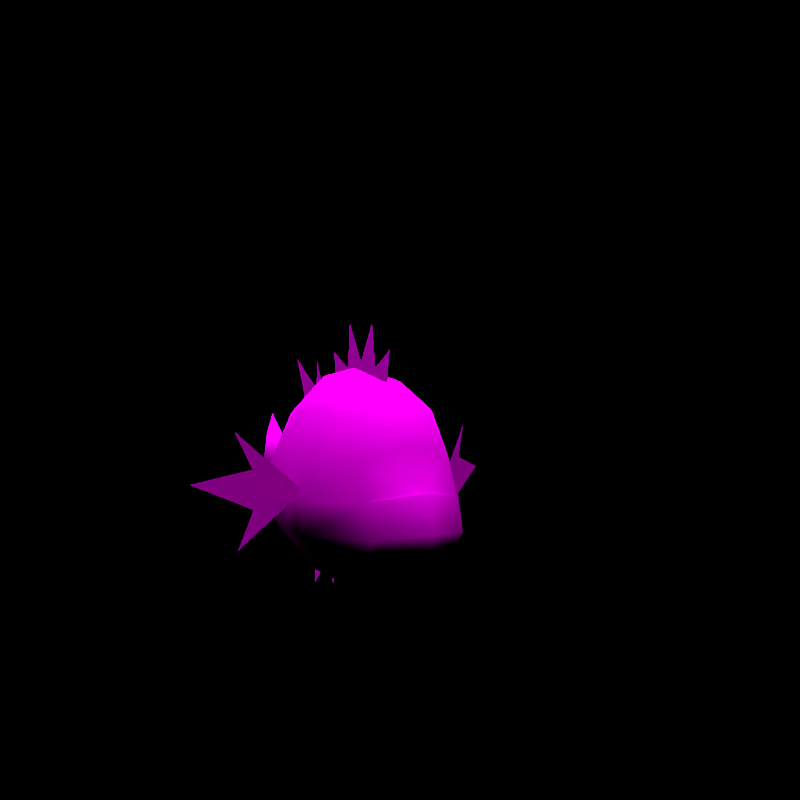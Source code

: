 # Source: rumble-basculin.blend  (saved by Blender 3.6.11; exported with 4.5.12 LTS)
import bpy
from mathutils import Matrix  # noqa: F401  (used for matrix-valued properties, if any)

bpy.ops.wm.read_factory_settings(use_empty=True)
scene = bpy.context.scene
scene.name = 'regice'

# ---- collections
col_don_t_render_me = bpy.data.collections.new("Don't Render Me"); scene.collection.children.link(col_don_t_render_me)

# ---- images (referenced by path relative to the original .blend; pixels are not part of the script)
import os
ASSET_DIR = os.environ.get("B2B_ASSET_DIR", "")  # directory of the original .blend (textures are referenced by path, not embedded)
HERE = os.path.dirname(os.path.abspath(__file__))  # packed textures are extracted next to this script under _unpacked/

def load_image(name, relpath, width, height, colorspace="sRGB"):
    """Load a texture the original file referenced (path relative to the .blend, or extracted next to this script)."""
    p = next((c for c in (os.path.join(HERE, relpath), os.path.join(ASSET_DIR, relpath)) if relpath and os.path.exists(c)), "")
    if p:
        img = bpy.data.images.load(p, check_existing=True)
        img.name = name
    else:  # same state as the original file: an image datablock whose file is absent (Cycles renders it pink)
        img = bpy.data.images.new(name, width, height)
        img.source = "FILE"
        img.filepath = "//" + (relpath or name)
    img.colorspace_settings.name = colorspace
    return img
img_basurao_red_body_c_png = load_image('BASURAO_RED_body_C.png', 'BASURAO_RED_body_C.png', 1024, 1024, 'sRGB')
img_basurao_red_eye_c_png = load_image('BASURAO_RED_eye_C.png', 'BASURAO_RED_eye_C.png', 1024, 1024, 'sRGB')

# ---- materials (node trees are filled in below, after node groups)
mat_pii_basurao_red_body_png = bpy.data.materials.new('Pii_BASURAO_RED_body.png')
mat_pii_basurao_red_body_png.use_transparent_shadow = False
mat_pii_basurao_red_body_png.diffuse_color = (0.5, 0.5, 0.5, 1.0)
mat_pii_basurao_red_body_png.roughness = 0.5528
mat_pii_basurao_red_body_png.specular_intensity = 1.0
mat_pii_basurao_red_eye_png = bpy.data.materials.new('Pii_BASURAO_RED_eye.png')
mat_pii_basurao_red_eye_png.use_transparent_shadow = False
mat_pii_basurao_red_eye_png.diffuse_color = (0.5, 0.5, 0.5, 1.0)
mat_pii_basurao_red_eye_png.roughness = 0.5528
mat_pii_basurao_red_eye_png.specular_intensity = 1.0

# ---- material node trees
mat_pii_basurao_red_body_png.use_nodes = True; mat_pii_basurao_red_body_png.node_tree.nodes.clear()
_N = mat_pii_basurao_red_body_png.node_tree.nodes; _L = mat_pii_basurao_red_body_png.node_tree.links
n0 = _N.new('ShaderNodeOutputMaterial'); n0.name = 'Material Output'; n0.location = (300, 300)
n1 = _N.new('ShaderNodeBsdfPrincipled'); n1.name = 'Principled BSDF'; n1.location = (10, 300)
n1.distribution = 'GGX'
n1.subsurface_method = 'BURLEY'
n1.inputs[2].default_value = 0.0
n1.inputs[3].default_value = 1.45
n1.inputs[13].default_value = 0.0
n1.inputs[27].default_value = (0.0, 0.0, 0.0, 1.0)
n1.inputs[28].default_value = 1.0
n2 = _N.new('ShaderNodeTexImage'); n2.name = 'Image Texture'; n2.location = (-300, 600)
n2.image = img_basurao_red_body_c_png
n2.interpolation = 'Closest'
n2.extension = 'MIRROR'
_L.new(n1.outputs[0], n0.inputs[0])
_L.new(n2.outputs[0], n1.inputs[0])
n0.is_active_output = True
mat_pii_basurao_red_eye_png.use_nodes = True; mat_pii_basurao_red_eye_png.node_tree.nodes.clear()
_N = mat_pii_basurao_red_eye_png.node_tree.nodes; _L = mat_pii_basurao_red_eye_png.node_tree.links
n0 = _N.new('ShaderNodeOutputMaterial'); n0.name = 'Material Output'; n0.location = (300, 300)
n1 = _N.new('ShaderNodeBsdfPrincipled'); n1.name = 'Principled BSDF'; n1.location = (10, 300)
n1.distribution = 'GGX'
n1.subsurface_method = 'BURLEY'
n1.inputs[2].default_value = 0.0
n1.inputs[3].default_value = 1.45
n1.inputs[13].default_value = 0.0
n1.inputs[27].default_value = (0.0, 0.0, 0.0, 1.0)
n1.inputs[28].default_value = 1.0
n2 = _N.new('ShaderNodeTexImage'); n2.name = 'Image Texture'; n2.location = (-300, 600)
n2.image = img_basurao_red_eye_c_png
n2.interpolation = 'Closest'
n2.extension = 'MIRROR'
_L.new(n1.outputs[0], n0.inputs[0])
_L.new(n2.outputs[0], n1.inputs[0])
n0.is_active_output = True

# ---- world
world_world = bpy.data.worlds.new('World'); scene.world = world_world
world_world.use_nodes = True; world_world.node_tree.nodes.clear()
_N = world_world.node_tree.nodes; _L = world_world.node_tree.links
n0 = _N.new('ShaderNodeOutputWorld'); n0.name = 'World Output'; n0.location = (300, 300)
n1 = _N.new('ShaderNodeBackground'); n1.name = 'Background'; n1.location = (10, 300)
n1.inputs[0].default_value = (0.05088, 0.05088, 0.05088, 1.0)
n1.inputs[1].default_value = 0.0
_L.new(n1.outputs[0], n0.inputs[0])
n0.is_active_output = True
world_world.color = (0.05088, 0.05088, 0.05088)
world_world.use_sun_shadow = False
world_world.sun_shadow_jitter_overblur = 0.0

# ---- cameras
cam_camera = bpy.data.cameras.new('Camera')
cam_camera.clip_end = 2e+04

# ---- lights
light_sun = bpy.data.lights.new('Sun', 'SUN')
light_sun.specular_factor = 0.0
light_sun.transmission_factor = 0.0
light_sun.use_shadow = False
light_sun.angle = 0.7854
light_sun.energy = 5.0
light_sun.shadow_soft_size = 0.25

# ---- meshes
me_basurao_red = bpy.data.meshes.new('BASURAO_RED')
me_basurao_red.from_pydata([(-0.1067, -0.1808, 0.4428), (0.0, -0.2618, 0.3699), (0.0, -0.2127, 0.4467), (-0.1223, -0.2245, 0.34), (0.0, -0.1379, 0.5175), (-0.1505, -0.1043, 0.4491), (-0.07148, -0.08997, 0.5175), (0.1067, -0.1808, 0.4428), (0.0, -0.3001, 0.2565), (0.1223, -0.2245, 0.34), (-0.1282, -0.2536, 0.2449), (0.1505, -0.1043, 0.4491), (0.1282, -0.2536, 0.2449), (0.07148, -0.08997, 0.5175), (0.1616, 0.02163, 0.4463), (0.1906, -0.1067, 0.3451), (0.2029, 0.02163, 0.3093), (0.1696, 0.1611, 0.3037), (0.08733, 0.01805, 0.5321), (0.1081, 0.1623, 0.4343), (0.1044, 0.2652, 0.2919), (0.0, 0.01805, 0.5515), (0.0, 0.1581, 0.52), (0.0, 0.2583, 0.4401), (0.0, 0.334, 0.2681), (-0.1044, 0.2652, 0.2919), (-0.08733, 0.01805, 0.5321), (-0.1081, 0.1623, 0.4343), (-0.1696, 0.1611, 0.3037), (-0.1616, 0.02163, 0.4463), (-0.1906, -0.1067, 0.3451), (-0.2029, 0.02163, 0.3093), (0.0, 0.1826, 0.03905), (0.0, 0.2676, 0.1212), (0.1075, 0.1929, 0.1169), (-0.1075, 0.1929, 0.1169), (0.1222, 0.02815, 0.05238), (-0.1222, 0.02815, 0.05238), (0.0, 0.02771, 0.0007258), (0.1048, 0.2622, 0.1988), (-0.1048, 0.2622, 0.1988), (0.1688, 0.1588, 0.1753), (0.216, 0.02314, 0.1734), (-0.1688, 0.1588, 0.1753), (-0.216, 0.02314, 0.1734), (0.0, -0.3449, 0.1744), (0.1232, -0.2845, 0.1617), (0.0, -0.3297, 0.1161), (0.0, -0.3133, 0.2654), (-0.1232, -0.2845, 0.1617), (0.08863, -0.2786, 0.109), (0.1226, -0.2165, 0.08767), (-0.08863, -0.2786, 0.109), (-0.1226, -0.2165, 0.08767), (0.0, -0.2423, 0.05159), (-0.0339, 0.4898, 0.2716), (0.0, 0.4963, 0.4155), (0.0, 0.5372, 0.3548), (0.0, 0.3285, 0.2678), (0.0, 0.5388, 0.2041), (0.0, 0.5009, 0.1262), (0.0339, 0.4898, 0.2716), (0.0, -0.0166, 0.4853), (0.0, 0.1101, 0.4853), (0.0, 0.05207, 0.552), (0.0, -0.01517, 0.5686), (0.0, -0.08632, 0.5546), (0.0, -0.1366, 0.4853), (0.0, 0.1262, 0.5941), (0.0, -0.07019, 0.6668), (0.0, 0.04207, 0.6694), (0.0, -0.1537, 0.5994), (0.0, 0.2244, 0.4941), (0.0, 0.1633, 0.4562), (0.0, 0.2139, 0.4131), (0.0, 0.2218, 0.5726), (0.0, 0.282, 0.4388), (0.0, 0.3391, 0.5756), (0.0, 0.2629, 0.364), (0.0, 0.3497, 0.4367), (0.0, 0.2279, 0.07868), (0.0, 0.2174, 0.1542), (0.0, 0.162, 0.1188), (0.0, 0.2962, 0.05275), (0.0, 0.1593, 0.0407), (0.0, 0.2366, -0.03729), (0.0, 0.102, 0.08709), (0.0, 0.133, -0.02699), (0.0, -0.0166, 0.4853), (0.0, 0.05207, 0.552), (0.0, 0.1101, 0.4853), (0.0, -0.01517, 0.5686), (0.0, -0.08632, 0.5546), (0.0, -0.07019, 0.6668), (0.0, 0.2244, 0.4941), (0.0, 0.2139, 0.4131), (0.0, 0.1633, 0.4562), (0.0, 0.282, 0.4388), (0.0, 0.3497, 0.4367), (0.0, 0.2629, 0.364), (0.0, 0.2279, 0.07868), (0.0, 0.162, 0.1188), (0.0, 0.2174, 0.1542), (0.0, 0.1593, 0.0407), (0.0, 0.133, -0.02699), (0.0, 0.102, 0.08709), (0.123, -0.1071, 0.04387), (0.0, -0.1072, 0.01309), (-0.123, -0.1071, 0.04387), (0.2116, -0.1072, 0.157), (-0.2116, -0.1072, 0.157), (0.2151, -0.109, 0.241), (-0.2151, -0.109, 0.241), (-0.3001, -0.01569, 0.3117), (-0.2013, -0.0882, 0.2618), (-0.3353, 0.01011, 0.4032), (-0.2982, -0.01706, 0.2146), (-0.424, 0.07526, 0.2734), (-0.3291, 0.005562, 0.1154), (-0.2013, -0.0882, 0.2618), (-0.3001, -0.01569, 0.3117), (-0.3353, 0.01011, 0.4032), (0.2013, -0.0882, 0.2618), (0.3001, -0.01569, 0.3117), (0.3353, 0.01011, 0.4032), (0.2982, -0.01706, 0.2146), (0.3291, 0.005562, 0.1154), (0.424, 0.07526, 0.2734), (0.3001, -0.01569, 0.3117), (0.2013, -0.0882, 0.2618), (0.3353, 0.01011, 0.4032)], [], [(0, 1, 2), (0, 3, 1), (0, 2, 4), (0, 5, 3), (0, 4, 6), (0, 6, 5), (1, 7, 2), (1, 3, 8), (1, 9, 7), (1, 8, 9), (2, 7, 4), (3, 10, 8), (9, 11, 7), (9, 8, 12), (4, 7, 13), (13, 7, 11), (14, 15, 16), (14, 11, 15), (14, 16, 17), (14, 18, 11), (14, 17, 19), (14, 19, 18), (11, 18, 13), (17, 20, 19), (18, 21, 13), (18, 19, 22), (18, 22, 21), (20, 23, 19), (20, 24, 23), (19, 23, 22), (13, 21, 4), (24, 25, 23), (22, 26, 21), (22, 23, 27), (22, 27, 26), (23, 25, 27), (4, 21, 6), (21, 26, 6), (25, 28, 27), (26, 5, 6), (26, 27, 29), (26, 29, 5), (27, 28, 29), (5, 29, 30), (28, 31, 29), (29, 31, 30), (32, 33, 34), (32, 35, 33), (32, 34, 36), (32, 37, 35), (32, 36, 38), (32, 38, 37), (33, 39, 34), (33, 35, 40), (33, 24, 39), (33, 40, 24), (36, 34, 41), (36, 41, 42), (41, 34, 39), (37, 43, 35), (37, 44, 43), (43, 40, 35), (45, 46, 12), (45, 47, 46), (45, 12, 48), (45, 49, 47), (45, 48, 10), (45, 10, 49), (46, 47, 50), (46, 50, 51), (49, 52, 47), (49, 53, 52), (50, 54, 51), (50, 47, 54), (54, 52, 53), (54, 47, 52), (55, 56, 57), (55, 58, 56), (55, 57, 59), (55, 60, 58), (55, 59, 60), (56, 61, 57), (56, 58, 61), (61, 60, 59), (61, 59, 57), (61, 58, 60), (62, 63, 64), (62, 64, 65), (62, 65, 66), (62, 66, 67), (63, 68, 64), (65, 69, 66), (65, 64, 70), (67, 66, 71), (72, 73, 74), (72, 75, 73), (72, 74, 76), (72, 76, 77), (74, 78, 76), (78, 79, 76), (80, 81, 82), (80, 83, 81), (80, 82, 84), (80, 84, 85), (82, 86, 84), (86, 87, 84), (88, 89, 90), (88, 65, 89), (88, 66, 65), (88, 67, 66), (90, 89, 68), (91, 92, 93), (91, 70, 89), (67, 71, 92), (94, 95, 96), (94, 76, 95), (94, 96, 75), (94, 77, 76), (95, 76, 78), (97, 98, 99), (100, 101, 102), (100, 84, 101), (100, 102, 83), (100, 85, 84), (101, 84, 86), (103, 104, 105), (38, 106, 107), (38, 36, 106), (38, 107, 108), (38, 108, 37), (36, 109, 106), (36, 42, 109), (108, 44, 37), (108, 110, 44), (42, 111, 109), (42, 16, 111), (110, 112, 44), (16, 15, 111), (112, 31, 44), (112, 30, 31), (54, 107, 106), (54, 108, 107), (54, 106, 51), (54, 53, 108), (106, 109, 51), (53, 110, 108), (53, 49, 110), (109, 46, 51), (113, 114, 115), (113, 116, 114), (113, 117, 116), (114, 116, 118), (119, 120, 121), (119, 116, 120), (119, 118, 116), (120, 116, 117), (122, 123, 124), (122, 125, 123), (122, 126, 125), (123, 125, 127), (128, 129, 130), (128, 125, 129), (128, 127, 125), (129, 125, 126), (39, 17, 41), (39, 20, 17), (42, 17, 16), (42, 41, 17), (28, 40, 43), (28, 25, 40), (28, 44, 31), (28, 43, 44), (12, 109, 111), (12, 46, 109), (8, 48, 12), (8, 10, 48), (10, 112, 110), (10, 110, 49), (24, 20, 39), (24, 40, 25), (12, 111, 9), (9, 15, 11), (9, 111, 15), (10, 3, 112), (3, 5, 30), (3, 30, 112)])
me_basurao_red.polygons.foreach_set('use_smooth', [True] * 186)
me_basurao_red.polygons.foreach_set('material_index', [0, 0, 0, 0, 0, 0, 0, 0, 0, 0, 0, 0, 0, 0, 0, 0, 0, 0, 0, 0, 0, 0, 0, 0, 0, 0, 0, 0, 0, 0, 0, 0, 0, 0, 0, 0, 0, 0, 0, 0, 0, 0, 0, 0, 0, 0, 0, 0, 0, 0, 0, 0, 0, 0, 0, 0, 0, 0, 0, 0, 0, 0, 0, 0, 0, 0, 0, 0, 0, 0, 0, 0, 0, 0, 0, 0, 0, 0, 0, 0, 0, 0, 0, 0, 0, 0, 0, 0, 0, 0, 0, 0, 0, 0, 0, 0, 0, 0, 0, 0, 0, 0, 0, 0, 0, 0, 0, 0, 0, 0, 0, 0, 0, 0, 0, 0, 0, 0, 0, 0, 0, 0, 0, 0, 0, 0, 0, 0, 0, 0, 0, 0, 0, 0, 0, 0, 0, 0, 0, 0, 0, 0, 0, 0, 0, 0, 0, 0, 0, 0, 0, 0, 0, 0, 0, 0, 0, 0, 0, 0, 0, 0, 0, 0, 0, 0, 0, 0, 0, 0, 0, 0, 0, 0, 0, 0, 0, 0, 0, 0, 1, 1, 1, 1, 1, 1])
_k = set([(67, 71), (76, 77), (84, 85), (116, 117), (116, 118), (125, 126), (125, 127)])
me_basurao_red.attributes.new('sharp_edge', 'BOOLEAN', 'EDGE').data.foreach_set('value', [ (min(e.vertices), max(e.vertices)) in _k for e in me_basurao_red.edges])
_uv = me_basurao_red.uv_layers.new(name='Float2')
_uv.uv.foreach_set('vector', [0.747, 0.4665, 0.5887, 0.6549, 0.7607, 0.616, 0.747, 0.4665, 0.5407, 0.4986, 0.5887, 0.6549, 0.747, 0.4665, 0.7607, 0.616, 0.8989, 0.488, 0.747, 0.4665, 0.7688, 0.3034, 0.5407, 0.4986, 0.747, 0.4665, 0.8989, 0.488, 0.8982, 0.3509, 0.747, 0.4665, 0.8982, 0.3509, 0.7688, 0.3034, 0.5887, 0.6549, 0.747, 0.4665, 0.7607, 0.616, 0.5887, 0.6549, 0.5407, 0.4986, 0.3728, 0.6777, 0.5887, 0.6549, 0.5407, 0.4986, 0.747, 0.4665, 0.5887, 0.6549, 0.3728, 0.6777, 0.5407, 0.4986, 0.7607, 0.616, 0.747, 0.4665, 0.8989, 0.488, 0.5407, 0.4986, 0.3574, 0.5271, 0.3728, 0.6777, 0.5407, 0.4986, 0.7688, 0.3034, 0.747, 0.4665, 0.5407, 0.4986, 0.3728, 0.6777, 0.3575, 0.5271, 0.8989, 0.488, 0.747, 0.4665, 0.8982, 0.3509, 0.8982, 0.3509, 0.747, 0.4665, 0.7688, 0.3034, 0.3224, 0.2763, 0.0781, 0.1578, 0.3224, 0.04038, 0.3224, 0.2763, 0.0787, 0.2917, 0.0781, 0.1578, 0.3224, 0.2763, 0.3224, 0.04038, 0.5757, 0.03714, 0.3224, 0.2763, 0.3216, 0.4203, 0.0787, 0.2917, 0.3224, 0.2763, 0.5757, 0.03714, 0.5782, 0.252, 0.3224, 0.2763, 0.5782, 0.252, 0.3216, 0.4203, 0.0787, 0.2917, 0.3216, 0.4203, 0.109, 0.4147, 0.5757, 0.03714, 0.7693, 0.02406, 0.5782, 0.252, 0.3216, 0.4203, 0.3221, 0.4544, 0.109, 0.4147, 0.3216, 0.4203, 0.5782, 0.252, 0.5688, 0.398, 0.3216, 0.4203, 0.5688, 0.398, 0.3221, 0.4544, 0.7693, 0.02406, 0.7637, 0.2336, 0.5782, 0.252, 0.7693, 0.02406, 0.8908, -0.00397, 0.7637, 0.2336, 0.5782, 0.252, 0.7637, 0.2336, 0.5688, 0.398, 0.109, 0.4147, 0.3221, 0.4544, 0.02469, 0.4231, 0.8908, -0.00397, 0.7693, 0.02406, 0.7637, 0.2336, 0.5688, 0.398, 0.3216, 0.4204, 0.3221, 0.4544, 0.5688, 0.398, 0.7637, 0.2336, 0.5782, 0.252, 0.5688, 0.398, 0.5782, 0.252, 0.3216, 0.4204, 0.7637, 0.2336, 0.7693, 0.02406, 0.5782, 0.252, 0.02469, 0.4231, 0.3221, 0.4544, 0.109, 0.4147, 0.3221, 0.4544, 0.3216, 0.4204, 0.109, 0.4147, 0.7693, 0.02406, 0.5757, 0.03714, 0.5782, 0.252, 0.3216, 0.4204, 0.0787, 0.2917, 0.109, 0.4147, 0.3216, 0.4204, 0.5782, 0.252, 0.3224, 0.2763, 0.3216, 0.4204, 0.3224, 0.2763, 0.0787, 0.2917, 0.5782, 0.252, 0.5757, 0.03714, 0.3224, 0.2763, 0.0787, 0.2917, 0.3224, 0.2763, 0.0781, 0.1577, 0.5757, 0.03714, 0.3224, 0.04038, 0.3224, 0.2763, 0.3224, 0.2763, 0.3224, 0.04038, 0.0781, 0.1577, 0.9397, 0.1161, 0.9666, 0.135, 0.9414, 0.1346, 0.9397, 0.1161, 0.9414, 0.1346, 0.9666, 0.135, 0.9397, 0.1161, 0.9414, 0.1346, 0.8993, 0.1194, 0.9397, 0.1161, 0.8993, 0.1194, 0.9414, 0.1346, 0.9397, 0.1161, 0.8993, 0.1194, 0.8961, 0.1104, 0.9397, 0.1161, 0.8961, 0.1104, 0.8993, 0.1194, 0.9666, 0.135, 0.9609, 0.1515, 0.9414, 0.1346, 0.9666, 0.135, 0.9414, 0.1346, 0.9609, 0.1515, 0.9666, 0.135, 0.9819, 0.1698, 0.9609, 0.1515, 0.9666, 0.135, 0.9609, 0.1515, 0.9819, 0.1698, 0.8993, 0.1194, 0.9414, 0.1346, 0.9335, 0.1438, 0.8993, 0.1194, 0.9335, 0.1438, 0.9005, 0.1411, 0.9335, 0.1438, 0.9414, 0.1346, 0.9609, 0.1515, 0.8993, 0.1194, 0.9335, 0.1438, 0.9414, 0.1346, 0.8993, 0.1194, 0.9005, 0.1411, 0.9335, 0.1438, 0.9335, 0.1438, 0.9609, 0.1515, 0.9414, 0.1346, 0.9865, 0.6905, 0.932, 0.7247, 0.8671, 0.6041, 0.9865, 0.6905, 0.9636, 0.7546, 0.932, 0.7247, 0.9865, 0.6905, 0.8671, 0.6041, 0.9167, 0.5675, 0.9865, 0.6905, 0.932, 0.7247, 0.9636, 0.7546, 0.9865, 0.6905, 0.9167, 0.5675, 0.867, 0.6037, 0.9865, 0.6905, 0.867, 0.6037, 0.932, 0.7247, 0.932, 0.7247, 0.9636, 0.7546, 0.9275, 0.7598, 0.932, 0.7247, 0.9275, 0.7598, 0.898, 0.7639, 0.932, 0.7247, 0.9275, 0.7598, 0.9636, 0.7546, 0.932, 0.7247, 0.898, 0.7639, 0.9275, 0.7598, 0.9275, 0.7598, 0.9236, 0.7806, 0.898, 0.7639, 0.9275, 0.7598, 0.9636, 0.7546, 0.9236, 0.7806, 0.9236, 0.7806, 0.9275, 0.7598, 0.898, 0.7639, 0.9236, 0.7806, 0.9636, 0.7546, 0.9275, 0.7598, 0.2735, 0.2152, 0.2114, 0.4286, 0.2595, 0.3028, 0.2735, 0.2152, 0.1942, 0.3416, 0.2114, 0.4286, 0.2735, 0.2152, 0.2595, 0.3028, 0.3241, 0.09424, 0.2735, 0.2152, 0.3405, 0.00677, 0.1942, 0.3416, 0.2735, 0.2152, 0.3241, 0.09424, 0.3405, 0.00677, 0.2114, 0.4286, 0.2735, 0.2152, 0.2595, 0.3028, 0.2114, 0.4286, 0.1942, 0.3416, 0.2735, 0.2152, 0.2735, 0.2152, 0.3405, 0.00677, 0.3241, 0.09424, 0.2735, 0.2152, 0.3241, 0.09424, 0.2595, 0.3028, 0.2735, 0.2152, 0.1942, 0.3416, 0.3405, 0.00677, 0.9632, 0.0408, 0.9632, 0.05673, 0.9578, 0.04983, 0.9632, 0.0408, 0.9578, 0.04983, 0.9565, 0.04211, 0.9632, 0.0408, 0.9565, 0.04211, 0.9576, 0.03384, 0.9632, 0.0408, 0.9576, 0.03384, 0.9632, 0.02552, 0.9632, 0.05673, 0.9544, 0.05874, 0.9578, 0.04983, 0.9565, 0.04211, 0.9485, 0.03718, 0.9576, 0.03384, 0.9565, 0.04211, 0.9578, 0.04983, 0.9483, 0.04845, 0.9632, 0.02552, 0.9576, 0.03384, 0.954, 0.02825, 0.9701, 0.02655, 0.9788, 0.0188, 0.9778, 0.03243, 0.9701, 0.02655, 0.9637, 0.02015, 0.9788, 0.0188, 0.9701, 0.02655, 0.9778, 0.03243, 0.9695, 0.04083, 0.9701, 0.02655, 0.9695, 0.04083, 0.9528, 0.03486, 0.9778, 0.03243, 0.9775, 0.04622, 0.9695, 0.04083, 0.9775, 0.04622, 0.9636, 0.05058, 0.9695, 0.04083, 0.9687, 0.03781, 0.9797, 0.02824, 0.9795, 0.04482, 0.9687, 0.03781, 0.9596, 0.03121, 0.9797, 0.02824, 0.9687, 0.03781, 0.9795, 0.04482, 0.9692, 0.056, 0.9687, 0.03781, 0.9692, 0.056, 0.9468, 0.05114, 0.9795, 0.04482, 0.9802, 0.06175, 0.9692, 0.056, 0.9802, 0.06175, 0.9623, 0.0691, 0.9692, 0.056, 0.9632, 0.0408, 0.9578, 0.04983, 0.9632, 0.05673, 0.9632, 0.0408, 0.9565, 0.04211, 0.9578, 0.04983, 0.9632, 0.0408, 0.9576, 0.03384, 0.9565, 0.04211, 0.9632, 0.0408, 0.9632, 0.02552, 0.9576, 0.03384, 0.9632, 0.05673, 0.9578, 0.04983, 0.9544, 0.05874, 0.9565, 0.04211, 0.9576, 0.03384, 0.9485, 0.03718, 0.9565, 0.04211, 0.9483, 0.04845, 0.9578, 0.04983, 0.9632, 0.02552, 0.954, 0.02825, 0.9576, 0.03384, 0.9701, 0.02655, 0.9778, 0.03243, 0.9788, 0.0188, 0.9701, 0.02655, 0.9695, 0.04083, 0.9778, 0.03243, 0.9701, 0.02655, 0.9788, 0.0188, 0.9637, 0.02015, 0.9701, 0.02655, 0.9528, 0.03486, 0.9695, 0.04083, 0.9778, 0.03243, 0.9695, 0.04083, 0.9775, 0.04622, 0.9695, 0.04083, 0.9636, 0.05058, 0.9775, 0.04622, 0.9687, 0.03781, 0.9795, 0.04482, 0.9797, 0.02824, 0.9687, 0.03781, 0.9692, 0.056, 0.9795, 0.04482, 0.9687, 0.03781, 0.9797, 0.02824, 0.9596, 0.03121, 0.9687, 0.03781, 0.9468, 0.05114, 0.9692, 0.056, 0.9795, 0.04482, 0.9692, 0.056, 0.9802, 0.06175, 0.9692, 0.056, 0.9623, 0.0691, 0.9802, 0.06175, 0.2895, 0.53, 0.0399, 0.5832, 0.03861, 0.5285, 0.2895, 0.53, 0.3027, 0.5692, 0.0399, 0.5832, 0.2895, 0.53, 0.03861, 0.5285, 0.0399, 0.5832, 0.2895, 0.53, 0.0399, 0.5832, 0.3027, 0.5692, 0.3027, 0.5692, 0.05573, 0.6743, 0.0399, 0.5832, 0.3027, 0.5692, 0.328, 0.6526, 0.05573, 0.6743, 0.0399, 0.5832, 0.328, 0.6526, 0.3027, 0.5692, 0.0399, 0.5832, 0.05573, 0.6743, 0.328, 0.6526, 0.328, 0.6526, 0.0601, 0.8631, 0.05573, 0.6743, 0.328, 0.6526, 0.3663, 0.9406, 0.0601, 0.8631, 0.05573, 0.6743, 0.0601, 0.8631, 0.328, 0.6526, 0.3663, 0.9406, 0.07184, 1.064, 0.0601, 0.8631, 0.0601, 0.8631, 0.3663, 0.9406, 0.328, 0.6526, 0.0601, 0.8631, 0.07182, 1.064, 0.3663, 0.9406, 0.8603, 0.2266, 0.9199, 0.2355, 0.9238, 0.2432, 0.8603, 0.2266, 0.9238, 0.2432, 0.9199, 0.2355, 0.8603, 0.2266, 0.9238, 0.2432, 0.8727, 0.2431, 0.8603, 0.2266, 0.8727, 0.2431, 0.9238, 0.2432, 0.9238, 0.2432, 0.9106, 0.284, 0.8727, 0.2431, 0.8727, 0.2431, 0.9106, 0.284, 0.9238, 0.2432, 0.8727, 0.2431, 0.8339, 0.2654, 0.9106, 0.284, 0.9106, 0.284, 0.8339, 0.2654, 0.8727, 0.2431, 0.9625, 0.03156, 0.9752, 0.03649, 0.959, 0.02237, 0.9625, 0.03156, 0.9614, 0.04313, 0.9752, 0.03649, 0.9625, 0.03156, 0.9453, 0.03511, 0.9614, 0.04313, 0.9752, 0.03649, 0.9614, 0.04313, 0.9559, 0.05528, 0.9752, 0.03649, 0.9625, 0.03156, 0.959, 0.02237, 0.9752, 0.03649, 0.9614, 0.04313, 0.9625, 0.03156, 0.9752, 0.03649, 0.9559, 0.05528, 0.9614, 0.04313, 0.9625, 0.03156, 0.9614, 0.04313, 0.9453, 0.03511, 0.9752, 0.03649, 0.9625, 0.03156, 0.959, 0.02237, 0.9752, 0.03649, 0.9614, 0.04313, 0.9625, 0.03156, 0.9752, 0.03649, 0.9559, 0.05528, 0.9614, 0.04313, 0.9625, 0.03156, 0.9614, 0.04313, 0.9453, 0.03511, 0.9625, 0.03156, 0.9752, 0.03649, 0.959, 0.02237, 0.9625, 0.03156, 0.9614, 0.04313, 0.9752, 0.03649, 0.9625, 0.03156, 0.9453, 0.03511, 0.9614, 0.04313, 0.9752, 0.03649, 0.9614, 0.04313, 0.9559, 0.05528, 0.4624, 0.722, 0.1504, 0.9857, 0.1354, 0.6455, 0.4624, 0.722, 0.4771, 0.9711, 0.1504, 0.9857, 0.1336, 0.6721, 0.4294, 0.9564, 0.126, 0.9607, 0.1336, 0.6721, 0.4172, 0.6962, 0.4294, 0.9564, 0.1504, 0.9857, 0.4624, 0.722, 0.1354, 0.6455, 0.1504, 0.9857, 0.4771, 0.9711, 0.4624, 0.722, 0.4294, 0.9564, 0.1336, 0.6721, 0.126, 0.9607, 0.4294, 0.9564, 0.4172, 0.6962, 0.1336, 0.6721, 0.5496, 0.9303, 0.9421, 0.8337, 0.9939, 0.9723, 0.5496, 0.9303, 0.445, 0.704, 0.9421, 0.8337, 0.02474, 0.3683, 0.03292, 0.3953, 0.06846, 0.3854, 0.02474, 0.3683, 0.06847, 0.3854, 0.03292, 0.3953, 0.5496, 0.9305, 0.9939, 0.9723, 0.9421, 0.8342, 0.5496, 0.9305, 0.9421, 0.8342, 0.445, 0.704, 0.9083, 0.1773, 0.8623, 0.2049, 0.8625, 0.1399, 0.9083, 0.1773, 0.8625, 0.1399, 0.8623, 0.2049, -0.03845, 0.7582, 0.8568, 0.7599, 0.116, 0.872, 0.116, 0.872, 0.8568, 0.872, 0.8568, 1.007, 0.116, 0.872, 0.8568, 0.7599, 0.8568, 0.872, -0.03847, 0.7582, 0.116, 0.872, 0.8568, 0.7599, 0.116, 0.872, 0.8568, 1.007, 0.8568, 0.872, 0.116, 0.872, 0.8568, 0.872, 0.8568, 0.7599])
me_basurao_red.materials.append(mat_pii_basurao_red_body_png)
me_basurao_red.materials.append(mat_pii_basurao_red_eye_png)
me_basurao_red.update()
me_basurao_red.normals_split_custom_set([tuple(v) for v in zip(*[iter([-0.5116, -0.6509, 0.5609, -4.716e-06, -0.9175, 0.3976, 4.836e-07, -0.7735, 0.6337, -0.5116, -0.6509, 0.5609, -0.6225, -0.7171, 0.3136, -4.716e-06, -0.9175, 0.3976, -0.5116, -0.6509, 0.5609, 4.836e-07, -0.7735, 0.6337, 1.844e-07, -0.4857, 0.8741, -0.5116, -0.6509, 0.5609, -0.8097, -0.2634, 0.5244, -0.6225, -0.7171, 0.3136, -0.5116, -0.6509, 0.5609, 1.844e-07, -0.4857, 0.8741, -0.3931, -0.2955, 0.8707, -0.5116, -0.6509, 0.5609, -0.3931, -0.2955, 0.8707, -0.8097, -0.2634, 0.5244, -4.716e-06, -0.9175, 0.3976, 0.5116, -0.6509, 0.5609, 4.836e-07, -0.7735, 0.6337, -4.716e-06, -0.9175, 0.3976, -0.6225, -0.7171, 0.3136, 7.585e-05, -0.8754, 0.4834, -4.716e-06, -0.9175, 0.3976, 0.6225, -0.7171, 0.3135, 0.5116, -0.6509, 0.5609, -4.716e-06, -0.9175, 0.3976, 7.585e-05, -0.8754, 0.4834, 0.6225, -0.7171, 0.3135, 4.836e-07, -0.7735, 0.6337, 0.5116, -0.6509, 0.5609, 1.844e-07, -0.4857, 0.8741, -0.6225, -0.7171, 0.3136, -0.7, -0.6812, 0.2144, 7.585e-05, -0.8754, 0.4834, 0.6225, -0.7171, 0.3135, 0.8097, -0.2634, 0.5244, 0.5116, -0.6509, 0.5609, 0.6225, -0.7171, 0.3135, 7.585e-05, -0.8754, 0.4834, 0.7, -0.6812, 0.2144, 1.844e-07, -0.4857, 0.8741, 0.5116, -0.6509, 0.5609, 0.3931, -0.2955, 0.8707, 0.3931, -0.2955, 0.8707, 0.5116, -0.6509, 0.5609, 0.8097, -0.2634, 0.5244, 0.8646, 0.155, 0.4779, 0.9218, -0.2643, 0.2837, 0.9713, 0.1286, 0.2003, 0.8646, 0.155, 0.4779, 0.8097, -0.2634, 0.5244, 0.9218, -0.2643, 0.2837, 0.8646, 0.155, 0.4779, 0.9713, 0.1286, 0.2003, 0.8948, 0.3979, 0.2025, 0.8646, 0.155, 0.4779, 0.5456, 0.1426, 0.8258, 0.8097, -0.2634, 0.5244, 0.8646, 0.155, 0.4779, 0.8948, 0.3979, 0.2025, 0.6926, 0.4826, 0.5361, 0.8646, 0.155, 0.4779, 0.6926, 0.4826, 0.5361, 0.5456, 0.1426, 0.8258, 0.8097, -0.2634, 0.5244, 0.5456, 0.1426, 0.8258, 0.3931, -0.2955, 0.8707, 0.8948, 0.3979, 0.2025, 0.6546, 0.7119, 0.2545, 0.6926, 0.4826, 0.5361, 0.5456, 0.1426, 0.8258, -1.807e-07, 0.03808, 0.9993, 0.3931, -0.2955, 0.8707, 0.5456, 0.1426, 0.8258, 0.6926, 0.4826, 0.5361, -4.54e-07, 0.5012, 0.8653, 0.5456, 0.1426, 0.8258, -4.54e-07, 0.5012, 0.8653, -1.807e-07, 0.03808, 0.9993, 0.6546, 0.7119, 0.2545, -1.75e-06, 0.8021, 0.5972, 0.6926, 0.4826, 0.5361, 0.6546, 0.7119, 0.2545, -1.329e-08, 0.9974, 0.07167, -1.75e-06, 0.8021, 0.5972, 0.6926, 0.4826, 0.5361, -1.75e-06, 0.8021, 0.5972, -4.54e-07, 0.5012, 0.8653, 0.3931, -0.2955, 0.8707, -1.807e-07, 0.03808, 0.9993, 1.844e-07, -0.4857, 0.8741, -1.329e-08, 0.9974, 0.07167, -0.6546, 0.7119, 0.2545, -1.75e-06, 0.8021, 0.5972, -4.54e-07, 0.5012, 0.8653, -0.5456, 0.1426, 0.8258, -1.807e-07, 0.03808, 0.9993, -4.54e-07, 0.5012, 0.8653, -1.75e-06, 0.8021, 0.5972, -0.6926, 0.4826, 0.5361, -4.54e-07, 0.5012, 0.8653, -0.6926, 0.4826, 0.5361, -0.5456, 0.1426, 0.8258, -1.75e-06, 0.8021, 0.5972, -0.6546, 0.7119, 0.2545, -0.6926, 0.4826, 0.5361, 1.844e-07, -0.4857, 0.8741, -1.807e-07, 0.03808, 0.9993, -0.3931, -0.2955, 0.8707, -1.807e-07, 0.03808, 0.9993, -0.5456, 0.1426, 0.8258, -0.3931, -0.2955, 0.8707, -0.6546, 0.7119, 0.2545, -0.8948, 0.3979, 0.2025, -0.6926, 0.4826, 0.5361, -0.5456, 0.1426, 0.8258, -0.8097, -0.2634, 0.5244, -0.3931, -0.2955, 0.8707, -0.5456, 0.1426, 0.8258, -0.6926, 0.4826, 0.5361, -0.8646, 0.155, 0.478, -0.5456, 0.1426, 0.8258, -0.8646, 0.155, 0.478, -0.8097, -0.2634, 0.5244, -0.6926, 0.4826, 0.5361, -0.8948, 0.3979, 0.2025, -0.8646, 0.155, 0.478, -0.8097, -0.2634, 0.5244, -0.8646, 0.155, 0.478, -0.9218, -0.2643, 0.2837, -0.8948, 0.3979, 0.2025, -0.9713, 0.1286, 0.2003, -0.8646, 0.155, 0.478, -0.8646, 0.155, 0.478, -0.9713, 0.1286, 0.2003, -0.9218, -0.2643, 0.2837, -3.936e-06, 0.451, -0.8925, 1.175e-06, 0.8151, -0.5793, 0.5926, 0.4686, -0.6552, -3.936e-06, 0.451, -0.8925, -0.5926, 0.4686, -0.6552, 1.175e-06, 0.8151, -0.5793, -3.936e-06, 0.451, -0.8925, 0.5926, 0.4686, -0.6552, 0.6099, 0.1768, -0.7725, -3.936e-06, 0.451, -0.8925, -0.6134, 0.1744, -0.7703, -0.5926, 0.4686, -0.6552, -3.936e-06, 0.451, -0.8925, 0.6099, 0.1768, -0.7725, 1.066e-08, 0.1231, -0.9924, -3.936e-06, 0.451, -0.8925, 1.066e-08, 0.1231, -0.9924, -0.6134, 0.1744, -0.7703, 1.175e-06, 0.8151, -0.5793, 0.6145, 0.7395, -0.2748, 0.5926, 0.4686, -0.6552, 1.175e-06, 0.8151, -0.5793, -0.5926, 0.4686, -0.6552, -0.6145, 0.7395, -0.2748, 1.175e-06, 0.8151, -0.5793, -1.329e-08, 0.9974, 0.07167, 0.6145, 0.7395, -0.2748, 1.175e-06, 0.8151, -0.5793, -0.6145, 0.7395, -0.2748, -1.329e-08, 0.9974, 0.07167, 0.6099, 0.1768, -0.7725, 0.5926, 0.4686, -0.6552, 0.8689, 0.395, -0.2982, 0.6099, 0.1768, -0.7725, 0.8689, 0.395, -0.2982, 0.9381, 0.1712, -0.3012, 0.8689, 0.395, -0.2982, 0.5926, 0.4686, -0.6552, 0.6145, 0.7395, -0.2748, -0.6134, 0.1744, -0.7703, -0.8689, 0.395, -0.2982, -0.5926, 0.4686, -0.6552, -0.6134, 0.1744, -0.7703, -0.9383, 0.171, -0.3005, -0.8689, 0.395, -0.2982, -0.8689, 0.395, -0.2982, -0.6145, 0.7395, -0.2748, -0.5926, 0.4686, -0.6552, 8.014e-07, -0.9926, 0.1213, 0.7378, -0.6744, -0.02911, 0.7, -0.6812, 0.2144, 8.014e-07, -0.9926, 0.1213, -2.773e-06, -0.8308, -0.5566, 0.7378, -0.6744, -0.02911, 8.014e-07, -0.9926, 0.1213, 0.7, -0.6812, 0.2144, 0.0, -0.8995, 0.4369, 8.014e-07, -0.9926, 0.1213, -0.7378, -0.6744, -0.02912, -2.773e-06, -0.8308, -0.5566, 8.014e-07, -0.9926, 0.1213, 0.0, -0.8995, 0.4369, -0.7, -0.6812, 0.2144, 8.014e-07, -0.9926, 0.1213, -0.7, -0.6812, 0.2144, -0.7378, -0.6744, -0.02912, 0.7378, -0.6744, -0.02911, -2.773e-06, -0.8308, -0.5566, 0.4251, -0.6264, -0.6534, 0.7378, -0.6744, -0.02911, 0.4251, -0.6264, -0.6534, 0.6316, -0.3899, -0.6701, -0.7378, -0.6744, -0.02912, -0.4251, -0.6264, -0.6534, -2.773e-06, -0.8308, -0.5566, -0.7378, -0.6744, -0.02912, -0.6316, -0.3899, -0.6701, -0.4251, -0.6264, -0.6534, 0.4251, -0.6264, -0.6534, 8.252e-07, -0.4127, -0.9109, 0.6316, -0.3899, -0.6701, 0.4251, -0.6264, -0.6534, -2.773e-06, -0.8308, -0.5566, 8.252e-07, -0.4127, -0.9109, 8.252e-07, -0.4127, -0.9109, -0.4251, -0.6264, -0.6534, -0.6316, -0.3899, -0.6701, 8.252e-07, -0.4127, -0.9109, -2.773e-06, -0.8308, -0.5566, -0.4251, -0.6264, -0.6534, -0.9991, -0.04141, -0.001256, 5.095e-05, -0.4398, 0.8981, 1.349e-06, 0.9328, 0.3603, -0.9991, -0.04141, -0.001256, -2.12e-06, -0.9997, -0.02631, 5.095e-05, -0.4398, 0.8981, -0.9991, -0.04141, -0.001256, 1.349e-06, 0.9328, 0.3603, -6.063e-07, 0.9617, -0.274, -0.9991, -0.04141, -0.001256, 0.0, -0.4127, -0.9109, -2.12e-06, -0.9997, -0.02631, -0.9991, -0.04141, -0.001256, -6.063e-07, 0.9617, -0.274, 0.0, -0.4127, -0.9109, 5.095e-05, -0.4398, 0.8981, 0.9991, -0.04141, -0.001253, 1.349e-06, 0.9328, 0.3603, 5.095e-05, -0.4398, 0.8981, -2.12e-06, -0.9997, -0.02631, 0.9991, -0.04141, -0.001253, 0.9991, -0.04141, -0.001253, 0.0, -0.4127, -0.9109, -6.063e-07, 0.9617, -0.274, 0.9991, -0.04141, -0.001253, -6.063e-07, 0.9617, -0.274, 1.349e-06, 0.9328, 0.3603, 0.9991, -0.04141, -0.001253, -2.12e-06, -0.9997, -0.02631, 0.0, -0.4127, -0.9109, 1.0, 0.0, 0.0, 1.0, 0.0, 0.0, 1.0, 0.0, 0.0, 1.0, 0.0, 0.0, 1.0, 0.0, 0.0, 1.0, 0.0, 0.0, 1.0, 0.0, 0.0, 1.0, 0.0, 0.0, 1.0, 0.0, 0.0, 1.0, 0.0, 0.0, 1.0, 0.0, 0.0, 1.0, 0.0, 0.0, 1.0, 0.0, 0.0, 1.0, 0.0, 0.0, 1.0, 0.0, 0.0, 1.0, 0.0, 0.0, 1.0, 0.0, 0.0, 1.0, 0.0, 0.0, 1.0, 0.0, 0.0, 1.0, 0.0, 0.0, 1.0, 0.0, 0.0, 1.0, 0.0, 0.0, 1.0, 0.0, 0.0, 1.0, 0.0, 0.0, 1.0, 0.0, 0.0, 1.0, 0.0, 0.0, 1.0, 0.0, 0.0, 1.0, 0.0, 0.0, 1.0, 0.0, 0.0, 1.0, 0.0, 0.0, 1.0, 0.0, 0.0, 1.0, 0.0, 0.0, 1.0, 0.0, 0.0, 1.0, 0.0, 0.0, 1.0, 0.0, 0.0, 1.0, 0.0, 0.0, 1.0, 0.0, 0.0, 1.0, 0.0, 0.0, 1.0, 0.0, 0.0, 1.0, 0.0, 0.0, 1.0, 0.0, 0.0, 1.0, 0.0, 0.0, 1.0, 0.0, 0.0, 1.0, 0.0, 0.0, 1.0, 0.0, 0.0, 1.0, 0.0, 0.0, 1.0, 0.0, 0.0, 1.0, 0.0, 0.0, 1.0, 0.0, 0.0, 1.0, 0.0, 0.0, 1.0, 0.0, 0.0, 1.0, 0.0, 0.0, 1.0, 0.0, 0.0, 1.0, 0.0, 0.0, 1.0, 0.0, 0.0, 1.0, 0.0, 0.0, 1.0, 0.0, 0.0, 1.0, 0.0, 0.0, 1.0, 0.0, 0.0, 1.0, 0.0, 0.0, -1.0, 0.0, 0.0, -1.0, 0.0, 0.0, -1.0, 0.0, 0.0, -1.0, 0.0, 0.0, -1.0, 0.0, 0.0, -1.0, 0.0, 0.0, -1.0, 0.0, 0.0, -1.0, 0.0, 0.0, -1.0, 0.0, 0.0, -1.0, 0.0, 0.0, -1.0, 0.0, 0.0, -1.0, 0.0, 0.0, -1.0, 0.0, 0.0, -1.0, 0.0, 0.0, -1.0, 0.0, 0.0, -1.0, 0.0, 0.0, -1.0, 0.0, 0.0, -1.0, 0.0, 0.0, -1.0, 0.0, 0.0, -1.0, 0.0, 0.0, -1.0, 0.0, 0.0, -1.0, 0.0, 0.0, -1.0, 0.0, 0.0, -1.0, 0.0, 0.0, -1.0, 0.0, 0.0, -1.0, 0.0, 0.0, -1.0, 0.0, 0.0, -1.0, 0.0, 0.0, -1.0, 0.0, 0.0, -1.0, 0.0, 0.0, -1.0, 0.0, 0.0, -1.0, 0.0, 0.0, -1.0, 0.0, 0.0, -1.0, 0.0, 0.0, -1.0, 0.0, 0.0, -1.0, 0.0, 0.0, -1.0, 0.0, 0.0, -1.0, 0.0, 0.0, -1.0, 0.0, 0.0, -1.0, 0.0, 0.0, -1.0, 0.0, 0.0, -1.0, 0.0, 0.0, -1.0, 0.0, 0.0, -1.0, 0.0, 0.0, -1.0, 0.0, 0.0, -1.0, 0.0, 0.0, -1.0, 0.0, 0.0, -1.0, 0.0, 0.0, -1.0, 0.0, 0.0, -1.0, 0.0, 0.0, -1.0, 0.0, 0.0, -1.0, 0.0, 0.0, -1.0, 0.0, 0.0, -1.0, 0.0, 0.0, -1.0, 0.0, 0.0, -1.0, 0.0, 0.0, -1.0, 0.0, 0.0, -1.0, 0.0, 0.0, -1.0, 0.0, 0.0, -1.0, 0.0, 0.0, 1.066e-08, 0.1231, -0.9924, 0.5564, -0.1248, -0.8215, -1.324e-07, -0.1824, -0.9832, 1.066e-08, 0.1231, -0.9924, 0.6099, 0.1768, -0.7725, 0.5564, -0.1248, -0.8215, 1.066e-08, 0.1231, -0.9924, -1.324e-07, -0.1824, -0.9832, -0.5589, -0.1229, -0.82, 1.066e-08, 0.1231, -0.9924, -0.5589, -0.1229, -0.82, -0.6134, 0.1744, -0.7703, 0.6099, 0.1768, -0.7725, 0.9095, -0.1935, -0.368, 0.5564, -0.1248, -0.8215, 0.6099, 0.1768, -0.7725, 0.9381, 0.1712, -0.3012, 0.9095, -0.1935, -0.368, -0.5589, -0.1229, -0.82, -0.9383, 0.171, -0.3005, -0.6134, 0.1744, -0.7703, -0.5589, -0.1229, -0.82, -0.9105, -0.1969, -0.3637, -0.9383, 0.171, -0.3005, 0.9381, 0.1712, -0.3012, 0.9585, -0.2686, 0.09527, 0.9095, -0.1935, -0.368, 0.9381, 0.1712, -0.3012, 0.9713, 0.1286, 0.2003, 0.9585, -0.2686, 0.09527, -0.9105, -0.1969, -0.3637, -0.9585, -0.2686, 0.09532, -0.9383, 0.171, -0.3005, 0.9713, 0.1286, 0.2003, 0.9218, -0.2643, 0.2837, 0.9585, -0.2686, 0.09527, -0.9585, -0.2686, 0.09532, -0.9713, 0.1286, 0.2003, -0.9383, 0.171, -0.3005, -0.9585, -0.2686, 0.09532, -0.9218, -0.2643, 0.2837, -0.9713, 0.1286, 0.2003, 8.252e-07, -0.4127, -0.9109, -1.324e-07, -0.1824, -0.9832, 0.5564, -0.1248, -0.8215, 8.252e-07, -0.4127, -0.9109, -0.5589, -0.1229, -0.82, -1.324e-07, -0.1824, -0.9832, 8.252e-07, -0.4127, -0.9109, 0.5564, -0.1248, -0.8215, 0.6316, -0.3899, -0.6701, 8.252e-07, -0.4127, -0.9109, -0.6316, -0.3899, -0.6701, -0.5589, -0.1229, -0.82, 0.5564, -0.1248, -0.8215, 0.9095, -0.1935, -0.368, 0.6316, -0.3899, -0.6701, -0.6316, -0.3899, -0.6701, -0.9105, -0.1969, -0.3637, -0.5589, -0.1229, -0.82, -0.6316, -0.3899, -0.6701, -0.7378, -0.6744, -0.02912, -0.9105, -0.1969, -0.3637, 0.9095, -0.1935, -0.368, 0.7378, -0.6744, -0.02911, 0.6316, -0.3899, -0.6701, -0.5917, -0.8061, 1.703e-07, -0.5917, -0.8061, -1.158e-07, -0.5917, -0.8061, -2.886e-06, -0.5917, -0.8061, 1.703e-07, -0.5917, -0.8061, -5.969e-07, -0.5917, -0.8061, -1.158e-07, -0.5917, -0.8061, 1.703e-07, -0.5917, -0.8061, 3.04e-06, -0.5917, -0.8061, -5.969e-07, -0.5917, -0.8061, -1.158e-07, -0.5917, -0.8061, -5.969e-07, -0.5917, -0.8061, -4.449e-06, 0.5917, 0.8061, 1.262e-07, 0.5917, 0.8061, -1.587e-07, 0.5917, 0.8061, 2.904e-06, 0.5917, 0.8061, 1.262e-07, 0.5917, 0.8061, 6.001e-07, 0.5917, 0.8061, -1.587e-07, 0.5917, 0.8061, 1.262e-07, 0.5917, 0.8061, 4.449e-06, 0.5917, 0.8061, 6.001e-07, 0.5917, 0.8061, -1.587e-07, 0.5917, 0.8061, 6.001e-07, 0.5917, 0.8061, -3.04e-06, 0.5917, -0.8061, -1.262e-07, 0.5917, -0.8061, 1.587e-07, 0.5917, -0.8061, -2.904e-06, 0.5917, -0.8061, -1.262e-07, 0.5917, -0.8061, -6.001e-07, 0.5917, -0.8061, 1.587e-07, 0.5917, -0.8061, -1.262e-07, 0.5917, -0.8061, -4.449e-06, 0.5917, -0.8061, -6.001e-07, 0.5917, -0.8061, 1.587e-07, 0.5917, -0.8061, -6.001e-07, 0.5917, -0.8061, 3.04e-06, -0.5917, 0.8061, -1.703e-07, -0.5917, 0.8061, 1.158e-07, -0.5917, 0.8061, 2.886e-06, -0.5917, 0.8061, -1.703e-07, -0.5917, 0.8061, 5.969e-07, -0.5917, 0.8061, 1.158e-07, -0.5917, 0.8061, -1.703e-07, -0.5917, 0.8061, -3.04e-06, -0.5917, 0.8061, 5.969e-07, -0.5917, 0.8061, 1.158e-07, -0.5917, 0.8061, 5.969e-07, -0.5917, 0.8061, 4.449e-06, 0.6145, 0.7395, -0.2748, 0.8948, 0.3979, 0.2025, 0.8689, 0.395, -0.2982, 0.6145, 0.7395, -0.2748, 0.6546, 0.7119, 0.2545, 0.8948, 0.3979, 0.2025, 0.9381, 0.1712, -0.3012, 0.8948, 0.3979, 0.2025, 0.9713, 0.1286, 0.2003, 0.9381, 0.1712, -0.3012, 0.8689, 0.395, -0.2982, 0.8948, 0.3979, 0.2025, -0.8948, 0.3979, 0.2025, -0.6145, 0.7395, -0.2748, -0.8689, 0.395, -0.2982, -0.8948, 0.3979, 0.2025, -0.6546, 0.7119, 0.2545, -0.6145, 0.7395, -0.2748, -0.8948, 0.3979, 0.2025, -0.9383, 0.171, -0.3005, -0.9713, 0.1286, 0.2003, -0.8948, 0.3979, 0.2025, -0.8689, 0.395, -0.2982, -0.9383, 0.171, -0.3005, 0.7, -0.6812, 0.2144, 0.9095, -0.1935, -0.368, 0.9585, -0.2686, 0.09527, 0.7, -0.6812, 0.2144, 0.7378, -0.6744, -0.02911, 0.9095, -0.1935, -0.368, 7.585e-05, -0.8754, 0.4834, 0.0, -0.8995, 0.4369, 0.7, -0.6812, 0.2144, 7.585e-05, -0.8754, 0.4834, -0.7, -0.6812, 0.2144, 0.0, -0.8995, 0.4369, -0.7, -0.6812, 0.2144, -0.9585, -0.2686, 0.09532, -0.9105, -0.1969, -0.3637, -0.7, -0.6812, 0.2144, -0.9105, -0.1969, -0.3637, -0.7378, -0.6744, -0.02912, -1.329e-08, 0.9974, 0.07167, 0.6546, 0.7119, 0.2545, 0.6145, 0.7395, -0.2748, -1.329e-08, 0.9974, 0.07167, -0.6145, 0.7395, -0.2748, -0.6546, 0.7119, 0.2545, 0.7, -0.6812, 0.2144, 0.9585, -0.2686, 0.09527, 0.6225, -0.7171, 0.3135, 0.6225, -0.7171, 0.3135, 0.9218, -0.2643, 0.2837, 0.8097, -0.2634, 0.5244, 0.6225, -0.7171, 0.3135, 0.9585, -0.2686, 0.09527, 0.9218, -0.2643, 0.2837, -0.7, -0.6812, 0.2144, -0.6225, -0.7171, 0.3136, -0.9585, -0.2686, 0.09532, -0.6225, -0.7171, 0.3136, -0.8097, -0.2634, 0.5244, -0.9218, -0.2643, 0.2837, -0.6225, -0.7171, 0.3136, -0.9218, -0.2643, 0.2837, -0.9585, -0.2686, 0.09532])] * 3)])
arm_basurao_red_skeleton = bpy.data.armatures.new('BASURAO_RED_skeleton')  # bones are not reproduced

# ---- objects
ob_sun = bpy.data.objects.new('Sun', light_sun)
ob_basurao_red_skeleton = bpy.data.objects.new('BASURAO_RED_skeleton', arm_basurao_red_skeleton)
ob_basurao_red = bpy.data.objects.new('BASURAO_RED', me_basurao_red)
ob_camera = bpy.data.objects.new('Camera', cam_camera)

# ---- transforms, parenting, visibility, modifiers, constraints
ob_sun.location = (-0.2567, -0.4105, -0.09083)
ob_sun.color = (0.8, 0.8, 0.8, 1.0)
ob_sun.hide_select = True
ob_sun.lineart.crease_threshold = 0.0
ob_basurao_red_skeleton.location = (0.0, 0.0, 0.0)
ob_basurao_red_skeleton.show_in_front = True
ob_basurao_red.parent = ob_basurao_red_skeleton
ob_basurao_red.location = (0.0, 0.0, 0.0)
_vg = ob_basurao_red.vertex_groups.new(name='ROOT')
_vg = ob_basurao_red.vertex_groups.new(name='BODY')
_vg = ob_basurao_red.vertex_groups.new(name='HEAD')
for _i, _w in zip([0, 1, 2, 3, 4, 5, 6, 7, 8, 9, 10, 11, 12, 13, 14, 15, 16, 17, 18, 19, 20, 21, 22, 23, 25, 26, 27, 28, 29, 30, 31, 32, 33, 34, 35, 36, 37, 38, 39, 40, 41, 42, 43, 44, 45, 46, 47, 48, 49, 50, 51, 52, 53, 54, 62, 63, 64, 65, 66, 67, 68, 69, 70, 71, 72, 73, 74, 75, 76, 77, 78, 80, 81, 82, 83, 84, 85, 86, 87, 88, 89, 90, 91, 92, 93, 94, 95, 96, 97, 99, 100, 101, 102, 103, 104, 105, 106, 107, 108, 109, 110, 111, 112, 113, 114, 115, 116, 117, 118, 119, 120, 121, 122, 123, 124, 125, 126, 127, 128, 129, 130], [1.0, 1.0, 1.0, 1.0, 1.0, 1.0, 1.0, 1.0, 1.0, 1.0, 1.0, 1.0, 1.0, 1.0, 0.8, 1.0, 0.8, 0.5, 0.8, 0.5, 0.1, 0.8, 0.5, 0.1, 0.1, 0.8, 0.5, 0.5, 0.8, 1.0, 0.8, 0.5, 0.1, 0.5, 0.5, 0.8, 0.8, 0.8, 0.1, 0.1, 0.5, 0.8, 0.5, 0.8, 1.0, 1.0, 1.0, 1.0, 1.0, 1.0, 1.0, 1.0, 1.0, 1.0, 1.0, 0.8, 1.0, 1.0, 1.0, 1.0, 0.8, 1.0, 1.0, 1.0, 0.3, 0.5, 0.3, 0.3, 0.1, 0.1, 0.1, 0.3, 0.3, 0.5, 0.1, 0.5, 0.3, 0.7, 0.5, 1.0, 1.0, 0.8, 1.0, 1.0, 1.0, 0.3, 0.3, 0.5, 0.1, 0.1, 0.3, 0.5, 0.3, 0.5, 0.5, 0.7, 1.0, 1.0, 1.0, 1.0, 1.0, 1.0, 1.0, 1.0, 1.0, 1.0, 1.0, 1.0, 1.0, 1.0, 1.0, 1.0, 1.0, 0.5, 0.3, 0.5, 0.3, 0.3, 0.5, 1.0, 0.3]): _vg.add([_i], _w, 'REPLACE')
_vg = ob_basurao_red.vertex_groups.new(name='ARM')
for _i, _w in zip([123, 124, 125, 126, 127, 128, 130], [0.5, 0.7, 0.5, 0.7, 0.7, 0.5, 0.7]): _vg.add([_i], _w, 'REPLACE')
_vg = ob_basurao_red.vertex_groups.new(name='TAIL')
for _i, _w in zip([14, 16, 17, 18, 19, 20, 21, 22, 23, 24, 25, 26, 27, 28, 29, 31, 32, 33, 34, 35, 36, 37, 38, 39, 40, 41, 42, 43, 44, 55, 56, 57, 58, 59, 60, 61, 63, 68, 72, 73, 74, 75, 76, 77, 78, 79, 80, 81, 82, 83, 84, 85, 86, 87, 90, 94, 95, 96, 97, 98, 99, 100, 101, 102, 103, 104, 105], [0.2, 0.2, 0.5, 0.2, 0.5, 0.9, 0.2, 0.5, 0.9, 1.0, 0.9, 0.2, 0.5, 0.5, 0.2, 0.2, 0.5, 0.9, 0.5, 0.5, 0.2, 0.2, 0.2, 0.9, 0.9, 0.5, 0.2, 0.5, 0.2, 1.0, 1.0, 1.0, 1.0, 1.0, 1.0, 1.0, 0.2, 0.2, 0.7, 0.5, 0.7, 0.7, 0.9, 0.9, 0.9, 1.0, 0.7, 0.7, 0.5, 0.9, 0.5, 0.7, 0.3, 0.5, 0.2, 0.7, 0.7, 0.5, 0.9, 1.0, 0.9, 0.7, 0.5, 0.7, 0.5, 0.5, 0.3]): _vg.add([_i], _w, 'REPLACE')
_m = ob_basurao_red.modifiers.new('Armature', 'ARMATURE')
_m.object = ob_basurao_red_skeleton
ob_camera.location = (-1.406, -2.433, 0.5873)
ob_camera.rotation_euler = (1.529, 0.0001237, -0.5618)
ob_camera.scale = (1.0, 1.0, 1.0)
ob_camera.lineart.crease_threshold = 0.0

# ---- collection membership
scene.collection.objects.link(ob_sun)
scene.collection.objects.link(ob_basurao_red_skeleton)
scene.collection.objects.link(ob_basurao_red)
col_don_t_render_me.objects.link(ob_camera)
def _layer_coll(name, lc=None):
    lc = lc or bpy.context.view_layer.layer_collection
    for c in lc.children:
        if c.name == name: return c
        r = _layer_coll(name, c)
        if r: return r
_layer_coll("Don't Render Me").exclude = True

# ---- scene / render settings (as saved in the file)
scene.camera = ob_camera
scene.frame_start = 1; scene.frame_end = 144; scene.frame_set(0)
scene.render.engine = 'BLENDER_EEVEE_NEXT'
scene.render.image_settings.compression = 30
scene.render.resolution_x = 600
scene.render.resolution_y = 600
scene.render.fps = 30
scene.render.filter_size = 0.01
scene.render.film_transparent = True
scene.cycles.samples = 64
scene.cycles.sampling_pattern = 'TABULATED_SOBOL'
scene.cycles.use_adaptive_sampling = False
scene.cycles.use_light_tree = False
scene.cycles.caustics_reflective = False
scene.cycles.caustics_refractive = False
scene.cycles.max_bounces = 1
scene.cycles.diffuse_bounces = 1
scene.cycles.glossy_bounces = 1
scene.cycles.transmission_bounces = 1
scene.cycles.transparent_max_bounces = 1
scene.cycles.filter_width = 0.01
scene.eevee.taa_render_samples = 32
scene.eevee.use_taa_reprojection = False
scene.view_settings.view_transform = 'Standard'
bpy.context.view_layer.update()
